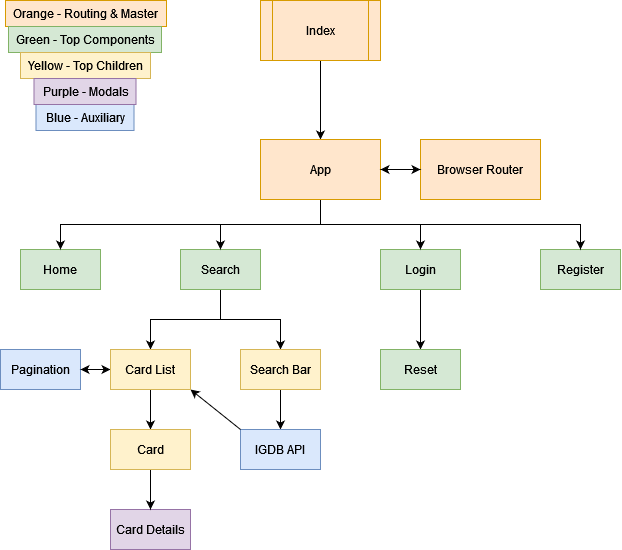

The diagram above was exported from draw.io. Its source (the exported page's mxGraphModel, read from the mxfile embedded in the PNG):
<mxGraphModel dx="1008" dy="538" grid="0" gridSize="10" guides="1" tooltips="1" connect="1" arrows="1" fold="1" page="1" pageScale="1" pageWidth="700" pageHeight="1000" math="0" shadow="0">
  <root>
    <mxCell id="0" />
    <mxCell id="1" parent="0" />
    <mxCell id="9oQqboZ4MbZEnepWUW5U-27" style="edgeStyle=orthogonalEdgeStyle;rounded=0;orthogonalLoop=1;jettySize=auto;html=1;exitX=0.5;exitY=1;exitDx=0;exitDy=0;entryX=0.5;entryY=0;entryDx=0;entryDy=0;" edge="1" parent="1" source="9oQqboZ4MbZEnepWUW5U-1" target="9oQqboZ4MbZEnepWUW5U-21">
      <mxGeometry relative="1" as="geometry" />
    </mxCell>
    <mxCell id="9oQqboZ4MbZEnepWUW5U-1" value="Index" style="shape=process;whiteSpace=wrap;html=1;backgroundOutline=1;fillColor=#ffe6cc;strokeColor=#d79b00;" vertex="1" parent="1">
      <mxGeometry x="279" y="30" width="120" height="60" as="geometry" />
    </mxCell>
    <mxCell id="9oQqboZ4MbZEnepWUW5U-2" value="Home" style="rounded=0;whiteSpace=wrap;html=1;fillColor=#d5e8d4;strokeColor=#82b366;" vertex="1" parent="1">
      <mxGeometry x="39" y="279" width="80" height="40" as="geometry" />
    </mxCell>
    <mxCell id="9oQqboZ4MbZEnepWUW5U-28" style="edgeStyle=orthogonalEdgeStyle;rounded=0;orthogonalLoop=1;jettySize=auto;html=1;exitX=0.5;exitY=1;exitDx=0;exitDy=0;entryX=0.5;entryY=0;entryDx=0;entryDy=0;" edge="1" parent="1" source="9oQqboZ4MbZEnepWUW5U-3" target="9oQqboZ4MbZEnepWUW5U-15">
      <mxGeometry relative="1" as="geometry" />
    </mxCell>
    <mxCell id="9oQqboZ4MbZEnepWUW5U-30" style="edgeStyle=orthogonalEdgeStyle;rounded=0;orthogonalLoop=1;jettySize=auto;html=1;exitX=0.5;exitY=1;exitDx=0;exitDy=0;entryX=0.5;entryY=0;entryDx=0;entryDy=0;" edge="1" parent="1" source="9oQqboZ4MbZEnepWUW5U-3" target="9oQqboZ4MbZEnepWUW5U-16">
      <mxGeometry relative="1" as="geometry" />
    </mxCell>
    <mxCell id="9oQqboZ4MbZEnepWUW5U-3" value="Search" style="rounded=0;whiteSpace=wrap;html=1;fillColor=#d5e8d4;strokeColor=#82b366;" vertex="1" parent="1">
      <mxGeometry x="199" y="279" width="80" height="40" as="geometry" />
    </mxCell>
    <mxCell id="9oQqboZ4MbZEnepWUW5U-34" style="edgeStyle=orthogonalEdgeStyle;rounded=0;orthogonalLoop=1;jettySize=auto;html=1;exitX=0.5;exitY=1;exitDx=0;exitDy=0;entryX=0.5;entryY=0;entryDx=0;entryDy=0;" edge="1" parent="1" source="9oQqboZ4MbZEnepWUW5U-5" target="9oQqboZ4MbZEnepWUW5U-7">
      <mxGeometry relative="1" as="geometry" />
    </mxCell>
    <mxCell id="9oQqboZ4MbZEnepWUW5U-5" value="Login" style="rounded=0;whiteSpace=wrap;html=1;fillColor=#d5e8d4;strokeColor=#82b366;" vertex="1" parent="1">
      <mxGeometry x="399" y="279" width="80" height="40" as="geometry" />
    </mxCell>
    <mxCell id="9oQqboZ4MbZEnepWUW5U-6" value="Register" style="rounded=0;whiteSpace=wrap;html=1;fillColor=#d5e8d4;strokeColor=#82b366;" vertex="1" parent="1">
      <mxGeometry x="559" y="279" width="80" height="40" as="geometry" />
    </mxCell>
    <mxCell id="9oQqboZ4MbZEnepWUW5U-7" value="Reset" style="rounded=0;whiteSpace=wrap;html=1;fillColor=#d5e8d4;strokeColor=#82b366;" vertex="1" parent="1">
      <mxGeometry x="399" y="379" width="80" height="40" as="geometry" />
    </mxCell>
    <mxCell id="9oQqboZ4MbZEnepWUW5U-29" style="edgeStyle=orthogonalEdgeStyle;rounded=0;orthogonalLoop=1;jettySize=auto;html=1;exitX=0.5;exitY=1;exitDx=0;exitDy=0;entryX=0.5;entryY=0;entryDx=0;entryDy=0;" edge="1" parent="1" source="9oQqboZ4MbZEnepWUW5U-15" target="9oQqboZ4MbZEnepWUW5U-20">
      <mxGeometry relative="1" as="geometry" />
    </mxCell>
    <mxCell id="9oQqboZ4MbZEnepWUW5U-15" value="Card List" style="rounded=0;whiteSpace=wrap;html=1;fillColor=#d5e8d4;strokeColor=#82b366;" vertex="1" parent="1">
      <mxGeometry x="129" y="379" width="80" height="40" as="geometry" />
    </mxCell>
    <mxCell id="9oQqboZ4MbZEnepWUW5U-37" style="edgeStyle=orthogonalEdgeStyle;rounded=0;orthogonalLoop=1;jettySize=auto;html=1;exitX=0.5;exitY=1;exitDx=0;exitDy=0;" edge="1" parent="1" source="9oQqboZ4MbZEnepWUW5U-16" target="9oQqboZ4MbZEnepWUW5U-36">
      <mxGeometry relative="1" as="geometry" />
    </mxCell>
    <mxCell id="9oQqboZ4MbZEnepWUW5U-16" value="Search Bar" style="rounded=0;whiteSpace=wrap;html=1;fillColor=#d5e8d4;strokeColor=#82b366;" vertex="1" parent="1">
      <mxGeometry x="259" y="379" width="80" height="40" as="geometry" />
    </mxCell>
    <mxCell id="9oQqboZ4MbZEnepWUW5U-18" value="Card Details" style="rounded=0;whiteSpace=wrap;html=1;fillColor=#e1d5e7;strokeColor=#9673a6;" vertex="1" parent="1">
      <mxGeometry x="129" y="539" width="80" height="40" as="geometry" />
    </mxCell>
    <mxCell id="9oQqboZ4MbZEnepWUW5U-31" style="edgeStyle=orthogonalEdgeStyle;rounded=0;orthogonalLoop=1;jettySize=auto;html=1;exitX=0.5;exitY=1;exitDx=0;exitDy=0;entryX=0.5;entryY=0;entryDx=0;entryDy=0;" edge="1" parent="1" source="9oQqboZ4MbZEnepWUW5U-20" target="9oQqboZ4MbZEnepWUW5U-18">
      <mxGeometry relative="1" as="geometry" />
    </mxCell>
    <mxCell id="9oQqboZ4MbZEnepWUW5U-20" value="Card" style="rounded=0;whiteSpace=wrap;html=1;fillColor=#d5e8d4;strokeColor=#82b366;" vertex="1" parent="1">
      <mxGeometry x="129" y="459" width="80" height="40" as="geometry" />
    </mxCell>
    <mxCell id="9oQqboZ4MbZEnepWUW5U-23" style="edgeStyle=orthogonalEdgeStyle;rounded=0;orthogonalLoop=1;jettySize=auto;html=1;exitX=0.5;exitY=1;exitDx=0;exitDy=0;entryX=0.5;entryY=0;entryDx=0;entryDy=0;" edge="1" parent="1" source="9oQqboZ4MbZEnepWUW5U-21" target="9oQqboZ4MbZEnepWUW5U-3">
      <mxGeometry relative="1" as="geometry" />
    </mxCell>
    <mxCell id="9oQqboZ4MbZEnepWUW5U-24" style="edgeStyle=orthogonalEdgeStyle;rounded=0;orthogonalLoop=1;jettySize=auto;html=1;exitX=0.5;exitY=1;exitDx=0;exitDy=0;entryX=0.5;entryY=0;entryDx=0;entryDy=0;" edge="1" parent="1" source="9oQqboZ4MbZEnepWUW5U-21" target="9oQqboZ4MbZEnepWUW5U-2">
      <mxGeometry relative="1" as="geometry" />
    </mxCell>
    <mxCell id="9oQqboZ4MbZEnepWUW5U-25" style="edgeStyle=orthogonalEdgeStyle;rounded=0;orthogonalLoop=1;jettySize=auto;html=1;exitX=0.5;exitY=1;exitDx=0;exitDy=0;entryX=0.5;entryY=0;entryDx=0;entryDy=0;" edge="1" parent="1" source="9oQqboZ4MbZEnepWUW5U-21" target="9oQqboZ4MbZEnepWUW5U-5">
      <mxGeometry relative="1" as="geometry" />
    </mxCell>
    <mxCell id="9oQqboZ4MbZEnepWUW5U-26" style="edgeStyle=orthogonalEdgeStyle;rounded=0;orthogonalLoop=1;jettySize=auto;html=1;exitX=0.5;exitY=1;exitDx=0;exitDy=0;entryX=0.5;entryY=0;entryDx=0;entryDy=0;" edge="1" parent="1" source="9oQqboZ4MbZEnepWUW5U-21" target="9oQqboZ4MbZEnepWUW5U-6">
      <mxGeometry relative="1" as="geometry" />
    </mxCell>
    <mxCell id="9oQqboZ4MbZEnepWUW5U-21" value="App" style="rounded=0;whiteSpace=wrap;html=1;fillColor=#ffe6cc;strokeColor=#d79b00;" vertex="1" parent="1">
      <mxGeometry x="279" y="169" width="120" height="60" as="geometry" />
    </mxCell>
    <mxCell id="9oQqboZ4MbZEnepWUW5U-32" value="Pagination" style="rounded=0;whiteSpace=wrap;html=1;fillColor=#dae8fc;strokeColor=#6c8ebf;" vertex="1" parent="1">
      <mxGeometry x="19" y="379" width="80" height="40" as="geometry" />
    </mxCell>
    <mxCell id="9oQqboZ4MbZEnepWUW5U-33" value="" style="endArrow=classic;startArrow=classic;html=1;rounded=0;exitX=1;exitY=0.5;exitDx=0;exitDy=0;entryX=0;entryY=0.5;entryDx=0;entryDy=0;" edge="1" parent="1" source="9oQqboZ4MbZEnepWUW5U-32" target="9oQqboZ4MbZEnepWUW5U-15">
      <mxGeometry width="50" height="50" relative="1" as="geometry">
        <mxPoint x="399" y="339" as="sourcePoint" />
        <mxPoint x="449" y="289" as="targetPoint" />
      </mxGeometry>
    </mxCell>
    <mxCell id="9oQqboZ4MbZEnepWUW5U-36" value="IGDB API" style="rounded=0;whiteSpace=wrap;html=1;fillColor=#dae8fc;strokeColor=#6c8ebf;" vertex="1" parent="1">
      <mxGeometry x="259" y="459" width="80" height="40" as="geometry" />
    </mxCell>
    <mxCell id="9oQqboZ4MbZEnepWUW5U-39" value="" style="endArrow=classic;html=1;rounded=0;exitX=0;exitY=0;exitDx=0;exitDy=0;entryX=1;entryY=1;entryDx=0;entryDy=0;" edge="1" parent="1" source="9oQqboZ4MbZEnepWUW5U-36" target="9oQqboZ4MbZEnepWUW5U-15">
      <mxGeometry width="50" height="50" relative="1" as="geometry">
        <mxPoint x="399" y="339" as="sourcePoint" />
        <mxPoint x="449" y="289" as="targetPoint" />
      </mxGeometry>
    </mxCell>
    <mxCell id="9oQqboZ4MbZEnepWUW5U-40" value="Orange - Routing &amp;amp; Master" style="text;html=1;align=center;verticalAlign=middle;resizable=0;points=[];autosize=1;strokeColor=#d79b00;fillColor=#ffe6cc;" vertex="1" parent="1">
      <mxGeometry x="24" y="30" width="161" height="26" as="geometry" />
    </mxCell>
    <mxCell id="9oQqboZ4MbZEnepWUW5U-41" value="Green - Top Components" style="text;html=1;align=center;verticalAlign=middle;resizable=0;points=[];autosize=1;strokeColor=#82b366;fillColor=#d5e8d4;" vertex="1" parent="1">
      <mxGeometry x="27" y="56" width="153" height="26" as="geometry" />
    </mxCell>
    <mxCell id="9oQqboZ4MbZEnepWUW5U-42" value="Card List" style="rounded=0;whiteSpace=wrap;html=1;fillColor=#fff2cc;strokeColor=#d6b656;" vertex="1" parent="1">
      <mxGeometry x="129" y="379" width="80" height="40" as="geometry" />
    </mxCell>
    <mxCell id="9oQqboZ4MbZEnepWUW5U-43" value="Search Bar" style="rounded=0;whiteSpace=wrap;html=1;fillColor=#fff2cc;strokeColor=#d6b656;" vertex="1" parent="1">
      <mxGeometry x="259" y="379" width="80" height="40" as="geometry" />
    </mxCell>
    <mxCell id="9oQqboZ4MbZEnepWUW5U-44" value="Card" style="rounded=0;whiteSpace=wrap;html=1;fillColor=#fff2cc;strokeColor=#d6b656;" vertex="1" parent="1">
      <mxGeometry x="129" y="459" width="80" height="40" as="geometry" />
    </mxCell>
    <mxCell id="9oQqboZ4MbZEnepWUW5U-46" value="Yellow - Top Children" style="text;html=1;align=center;verticalAlign=middle;resizable=0;points=[];autosize=1;strokeColor=#d6b656;fillColor=#fff2cc;" vertex="1" parent="1">
      <mxGeometry x="39" y="82" width="130" height="26" as="geometry" />
    </mxCell>
    <mxCell id="9oQqboZ4MbZEnepWUW5U-47" value="Browser Router" style="rounded=0;whiteSpace=wrap;html=1;fillColor=#ffe6cc;strokeColor=#d79b00;" vertex="1" parent="1">
      <mxGeometry x="439" y="169" width="120" height="60" as="geometry" />
    </mxCell>
    <mxCell id="9oQqboZ4MbZEnepWUW5U-48" value="" style="endArrow=classic;startArrow=classic;html=1;rounded=0;entryX=0;entryY=0.5;entryDx=0;entryDy=0;exitX=1;exitY=0.5;exitDx=0;exitDy=0;" edge="1" parent="1" source="9oQqboZ4MbZEnepWUW5U-21" target="9oQqboZ4MbZEnepWUW5U-47">
      <mxGeometry width="50" height="50" relative="1" as="geometry">
        <mxPoint x="262" y="338" as="sourcePoint" />
        <mxPoint x="312" y="288" as="targetPoint" />
      </mxGeometry>
    </mxCell>
    <mxCell id="9oQqboZ4MbZEnepWUW5U-49" value="Blue - Auxiliary" style="text;html=1;align=center;verticalAlign=middle;resizable=0;points=[];autosize=1;strokeColor=#6c8ebf;fillColor=#dae8fc;" vertex="1" parent="1">
      <mxGeometry x="54.5" y="134" width="98" height="26" as="geometry" />
    </mxCell>
    <mxCell id="9oQqboZ4MbZEnepWUW5U-50" value="Purple - Modals" style="text;html=1;align=center;verticalAlign=middle;resizable=0;points=[];autosize=1;strokeColor=#9673a6;fillColor=#e1d5e7;" vertex="1" parent="1">
      <mxGeometry x="52.5" y="108" width="102" height="26" as="geometry" />
    </mxCell>
  </root>
</mxGraphModel>